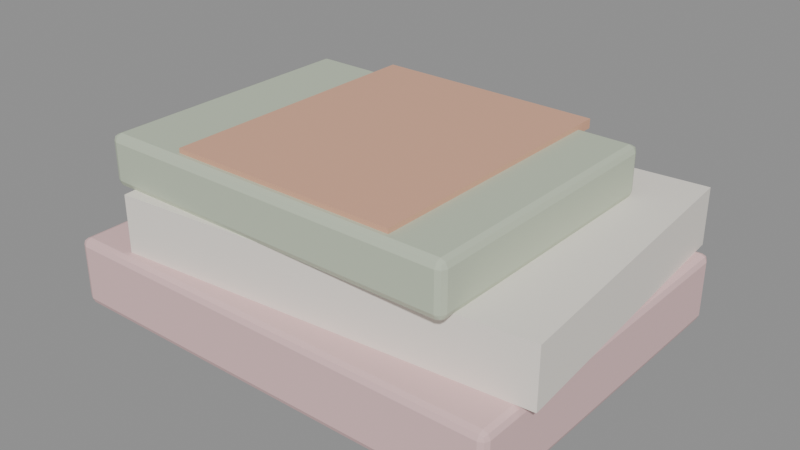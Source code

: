 # Source: MESA_MantaSala_v01.blend  (saved by Blender 4.2.66; exported with 4.5.12 LTS)
import bpy
from mathutils import Matrix  # noqa: F401  (used for matrix-valued properties, if any)

bpy.ops.wm.read_factory_settings(use_empty=True)
scene = bpy.context.scene
scene.name = 'Scene'

# ---- materials (node trees are filled in below, after node groups)
mat_polyroom_pbr = bpy.data.materials.new('Polyroom_PBR')

# ---- material node trees
mat_polyroom_pbr.use_nodes = True; mat_polyroom_pbr.node_tree.nodes.clear()
_N = mat_polyroom_pbr.node_tree.nodes; _L = mat_polyroom_pbr.node_tree.links
n0 = _N.new('ShaderNodeBsdfPrincipled'); n0.name = 'Principled BSDF'; n0.location = (10, 300)
n1 = _N.new('ShaderNodeOutputMaterial'); n1.name = 'Material Output'; n1.location = (300, 300)
n2 = _N.new('ShaderNodeVertexColor'); n2.name = 'Color Attribute'; n2.location = (0, 0)
n2.layer_name = 'Color'
_L.new(n0.outputs[0], n1.inputs[0])
_L.new(n2.outputs[0], n0.inputs[0])
n1.is_active_output = True

# ---- meshes
me_mesa_mantasala_dobra1_mesh = bpy.data.meshes.new('MESA_MantaSala_Dobra1_Mesh')
me_mesa_mantasala_dobra1_mesh.from_pydata([(-0.194, -0.144, 0.0), (-0.194, -0.15, 0.006), (-0.2, -0.144, 0.006), (-0.194, -0.1482, 0.001757), (-0.1975, -0.1475, 0.002536), (-0.1982, -0.1482, 0.006), (-0.1982, -0.144, 0.001757), (-0.194, -0.15, 0.054), (-0.194, -0.144, 0.06), (-0.2, -0.144, 0.054), (-0.194, -0.1482, 0.05824), (-0.1975, -0.1475, 0.05746), (-0.1982, -0.144, 0.05824), (-0.1982, -0.1482, 0.054), (-0.194, 0.144, 0.0), (-0.2, 0.144, 0.006), (-0.194, 0.15, 0.006), (-0.1982, 0.144, 0.001757), (-0.1975, 0.1475, 0.002536), (-0.1982, 0.1482, 0.006), (-0.194, 0.1482, 0.001757), (-0.194, 0.144, 0.06), (-0.194, 0.15, 0.054), (-0.2, 0.144, 0.054), (-0.194, 0.1482, 0.05824), (-0.1975, 0.1475, 0.05746), (-0.1982, 0.1482, 0.054), (-0.1982, 0.144, 0.05824), (0.194, -0.144, 0.0), (0.2, -0.144, 0.006), (0.194, -0.15, 0.006), (0.1982, -0.144, 0.001757), (0.1975, -0.1475, 0.002536), (0.1982, -0.1482, 0.006), (0.194, -0.1482, 0.001757), (0.194, -0.144, 0.06), (0.194, -0.15, 0.054), (0.2, -0.144, 0.054), (0.194, -0.1482, 0.05824), (0.1975, -0.1475, 0.05746), (0.1982, -0.1482, 0.054), (0.1982, -0.144, 0.05824), (0.194, 0.144, 0.0), (0.194, 0.15, 0.006), (0.2, 0.144, 0.006), (0.194, 0.1482, 0.001757), (0.1975, 0.1475, 0.002536), (0.1982, 0.1482, 0.006), (0.1982, 0.144, 0.001757), (0.194, 0.144, 0.06), (0.2, 0.144, 0.054), (0.194, 0.15, 0.054), (0.1982, 0.144, 0.05824), (0.1975, 0.1475, 0.05746), (0.1982, 0.1482, 0.054), (0.194, 0.1482, 0.05824)], [], [(30, 36, 7, 1), (44, 50, 37, 29), (49, 21, 8, 35), (2, 9, 23, 15), (16, 22, 51, 43), (0, 3, 4, 6), (1, 5, 4, 3), (2, 6, 4, 5), (7, 10, 11, 13), (8, 12, 11, 10), (9, 13, 11, 12), (14, 17, 18, 20), (15, 19, 18, 17), (16, 20, 18, 19), (21, 24, 25, 27), (22, 26, 25, 24), (23, 27, 25, 26), (28, 31, 32, 34), (29, 33, 32, 31), (30, 34, 32, 33), (35, 38, 39, 41), (36, 40, 39, 38), (37, 41, 39, 40), (42, 45, 46, 48), (43, 47, 46, 45), (44, 48, 46, 47), (49, 52, 53, 55), (50, 54, 53, 52), (51, 55, 53, 54), (14, 0, 6, 17), (17, 6, 2, 15), (1, 7, 13, 5), (5, 13, 9, 2), (8, 21, 27, 12), (12, 27, 23, 9), (22, 16, 19, 26), (26, 19, 15, 23), (42, 14, 20, 45), (45, 20, 16, 43), (21, 49, 55, 24), (24, 55, 51, 22), (50, 44, 47, 54), (54, 47, 43, 51), (28, 42, 48, 31), (31, 48, 44, 29), (49, 35, 41, 52), (52, 41, 37, 50), (36, 30, 33, 40), (40, 33, 29, 37), (0, 28, 34, 3), (3, 34, 30, 1), (35, 8, 10, 38), (38, 10, 7, 36), (14, 42, 28, 0)])
_uv = me_mesa_mantasala_dobra1_mesh.uv_layers.new(name='UVMap')
_uv.uv.foreach_set('vector', [0.4, 0.7537, 0.6, 0.7537, 0.6, 0.9963, 0.4, 0.9962, 0.4, 0.505, 0.6, 0.505, 0.6, 0.745, 0.4, 0.745, 0.6287, 0.505, 0.8713, 0.505, 0.8713, 0.745, 0.6288, 0.745, 0.4, 0.005, 0.6, 0.005, 0.6, 0.245, 0.4, 0.245, 0.4, 0.2537, 0.6, 0.2537, 0.6, 0.4963, 0.4, 0.4962, 0.1287, 0.745, 0.1288, 0.75, 0.1266, 0.75, 0.125, 0.745, 0.4, 0.9962, 0.4, 1.0, 0.3856, 1.0, 0.375, 0.9963, 0.4, 0.005, 0.375, 0.005, 0.375, 0.002113, 0.4, 0.0, 0.6, 0.9963, 0.625, 0.9962, 0.625, 0.9984, 0.6, 1.0, 0.8713, 0.745, 0.875, 0.745, 0.875, 0.7479, 0.8712, 0.75, 0.6, 0.005, 0.6, 0.0, 0.6144, 0.0, 0.625, 0.005, 0.1288, 0.505, 0.125, 0.505, 0.125, 0.5021, 0.1288, 0.5, 0.4, 0.245, 0.4, 0.25, 0.3856, 0.25, 0.375, 0.245, 0.4, 0.2537, 0.375, 0.2538, 0.375, 0.2516, 0.4, 0.25, 0.8713, 0.505, 0.8712, 0.5, 0.8734, 0.5, 0.875, 0.505, 0.6, 0.2537, 0.6, 0.25, 0.6144, 0.25, 0.625, 0.2537, 0.6, 0.245, 0.625, 0.245, 0.625, 0.2479, 0.6, 0.25, 0.3713, 0.745, 0.375, 0.745, 0.3785, 0.7498, 0.3713, 0.75, 0.4, 0.745, 0.4, 0.75, 0.3785, 0.7498, 0.375, 0.745, 0.4, 0.7537, 0.375, 0.7538, 0.3785, 0.7498, 0.4, 0.75, 0.6288, 0.745, 0.6288, 0.75, 0.622, 0.7493, 0.625, 0.745, 0.6, 0.7537, 0.6, 0.75, 0.622, 0.7493, 0.625, 0.7537, 0.6, 0.745, 0.625, 0.745, 0.622, 0.7493, 0.6, 0.75, 0.3713, 0.505, 0.3713, 0.5, 0.378, 0.5007, 0.375, 0.505, 0.4, 0.4962, 0.4, 0.5, 0.378, 0.5007, 0.375, 0.4963, 0.4, 0.505, 0.375, 0.505, 0.378, 0.5007, 0.4, 0.5, 0.6287, 0.505, 0.625, 0.505, 0.6215, 0.5002, 0.6287, 0.5, 0.6, 0.505, 0.6, 0.5, 0.6215, 0.5002, 0.625, 0.505, 0.6, 0.4963, 0.625, 0.4962, 0.6215, 0.5002, 0.6, 0.5, 0.1288, 0.505, 0.1287, 0.745, 0.125, 0.745, 0.125, 0.505, 0.375, 0.245, 0.375, 0.005, 0.4, 0.005, 0.4, 0.245, 0.4, 0.9962, 0.6, 0.9963, 0.6, 1.0, 0.4, 1.0, 0.4, 0.0, 0.6, 0.0, 0.6, 0.005, 0.4, 0.005, 0.8713, 0.745, 0.8713, 0.505, 0.875, 0.505, 0.875, 0.745, 0.625, 0.005, 0.625, 0.245, 0.6, 0.245, 0.6, 0.005, 0.6, 0.2537, 0.4, 0.2537, 0.4, 0.25, 0.6, 0.25, 0.6, 0.25, 0.4, 0.25, 0.4, 0.245, 0.6, 0.245, 0.3713, 0.505, 0.1288, 0.505, 0.1288, 0.5, 0.3713, 0.5, 0.375, 0.4963, 0.375, 0.2538, 0.4, 0.2537, 0.4, 0.4962, 0.8713, 0.505, 0.6287, 0.505, 0.6287, 0.5, 0.8712, 0.5, 0.625, 0.2537, 0.625, 0.4962, 0.6, 0.4963, 0.6, 0.2537, 0.6, 0.505, 0.4, 0.505, 0.4, 0.5, 0.6, 0.5, 0.6, 0.5, 0.4, 0.5, 0.4, 0.4962, 0.6, 0.4963, 0.3713, 0.745, 0.3713, 0.505, 0.375, 0.505, 0.375, 0.745, 0.375, 0.745, 0.375, 0.505, 0.4, 0.505, 0.4, 0.745, 0.6287, 0.505, 0.6288, 0.745, 0.625, 0.745, 0.625, 0.505, 0.625, 0.505, 0.625, 0.745, 0.6, 0.745, 0.6, 0.505, 0.6, 0.7537, 0.4, 0.7537, 0.4, 0.75, 0.6, 0.75, 0.6, 0.75, 0.4, 0.75, 0.4, 0.745, 0.6, 0.745, 0.1287, 0.745, 0.3713, 0.745, 0.3713, 0.75, 0.1288, 0.75, 0.375, 0.9963, 0.375, 0.7538, 0.4, 0.7537, 0.4, 0.9962, 0.6288, 0.745, 0.8713, 0.745, 0.8712, 0.75, 0.6288, 0.75, 0.625, 0.7537, 0.625, 0.9962, 0.6, 0.9963, 0.6, 0.7537, 0.1288, 0.505, 0.3713, 0.505, 0.3713, 0.745, 0.1287, 0.745])
_ca = me_mesa_mantasala_dobra1_mesh.color_attributes.new('Color', 'FLOAT_COLOR', 'POINT')
_ca.data.foreach_set('color', [0.82, 0.55, 0.55, 1.0, 0.82, 0.55, 0.55, 1.0, 0.82, 0.55, 0.55, 1.0, 0.82, 0.55, 0.55, 1.0, 0.82, 0.55, 0.55, 1.0, 0.82, 0.55, 0.55, 1.0, 0.82, 0.55, 0.55, 1.0, 0.82, 0.55, 0.55, 1.0, 0.82, 0.55, 0.55, 1.0, 0.82, 0.55, 0.55, 1.0, 0.82, 0.55, 0.55, 1.0, 0.82, 0.55, 0.55, 1.0, 0.82, 0.55, 0.55, 1.0, 0.82, 0.55, 0.55, 1.0, 0.82, 0.55, 0.55, 1.0, 0.82, 0.55, 0.55, 1.0, 0.82, 0.55, 0.55, 1.0, 0.82, 0.55, 0.55, 1.0, 0.82, 0.55, 0.55, 1.0, 0.82, 0.55, 0.55, 1.0, 0.82, 0.55, 0.55, 1.0, 0.82, 0.55, 0.55, 1.0, 0.82, 0.55, 0.55, 1.0, 0.82, 0.55, 0.55, 1.0, 0.82, 0.55, 0.55, 1.0, 0.82, 0.55, 0.55, 1.0, 0.82, 0.55, 0.55, 1.0, 0.82, 0.55, 0.55, 1.0, 0.82, 0.55, 0.55, 1.0, 0.82, 0.55, 0.55, 1.0, 0.82, 0.55, 0.55, 1.0, 0.82, 0.55, 0.55, 1.0, 0.82, 0.55, 0.55, 1.0, 0.82, 0.55, 0.55, 1.0, 0.82, 0.55, 0.55, 1.0, 0.82, 0.55, 0.55, 1.0, 0.82, 0.55, 0.55, 1.0, 0.82, 0.55, 0.55, 1.0, 0.82, 0.55, 0.55, 1.0, 0.82, 0.55, 0.55, 1.0, 0.82, 0.55, 0.55, 1.0, 0.82, 0.55, 0.55, 1.0, 0.82, 0.55, 0.55, 1.0, 0.82, 0.55, 0.55, 1.0, 0.82, 0.55, 0.55, 1.0, 0.82, 0.55, 0.55, 1.0, 0.82, 0.55, 0.55, 1.0, 0.82, 0.55, 0.55, 1.0, 0.82, 0.55, 0.55, 1.0, 0.82, 0.55, 0.55, 1.0, 0.82, 0.55, 0.55, 1.0, 0.82, 0.55, 0.55, 1.0, 0.82, 0.55, 0.55, 1.0, 0.82, 0.55, 0.55, 1.0, 0.82, 0.55, 0.55, 1.0, 0.82, 0.55, 0.55, 1.0])
me_mesa_mantasala_dobra1_mesh.materials.append(mat_polyroom_pbr)
me_mesa_mantasala_dobra1_mesh.update()
me_mesa_mantasala_dobra2_mesh = bpy.data.meshes.new('MESA_MantaSala_Dobra2_Mesh')
me_mesa_mantasala_dobra2_mesh.from_pydata([(-0.1486, -0.139, 0.06), (-0.1486, -0.139, 0.11), (-0.1702, 0.1302, 0.06), (-0.1702, 0.1302, 0.11), (0.2102, -0.1102, 0.06), (0.2102, -0.1102, 0.11), (0.1886, 0.159, 0.06), (0.1886, 0.159, 0.11)], [], [(0, 1, 3, 2), (2, 3, 7, 6), (6, 7, 5, 4), (4, 5, 1, 0), (2, 6, 4, 0), (7, 3, 1, 5)])
_uv = me_mesa_mantasala_dobra2_mesh.uv_layers.new(name='UVMap')
_uv.uv.foreach_set('vector', [0.375, 0.0, 0.625, 0.0, 0.625, 0.25, 0.375, 0.25, 0.375, 0.25, 0.625, 0.25, 0.625, 0.5, 0.375, 0.5, 0.375, 0.5, 0.625, 0.5, 0.625, 0.75, 0.375, 0.75, 0.375, 0.75, 0.625, 0.75, 0.625, 1.0, 0.375, 1.0, 0.125, 0.5, 0.375, 0.5, 0.375, 0.75, 0.125, 0.75, 0.625, 0.5, 0.875, 0.5, 0.875, 0.75, 0.625, 0.75])
_ca = me_mesa_mantasala_dobra2_mesh.color_attributes.new('Color', 'FLOAT_COLOR', 'POINT')
_ca.data.foreach_set('color', [0.93, 0.88, 0.8, 1.0, 0.93, 0.88, 0.8, 1.0, 0.93, 0.88, 0.8, 1.0, 0.93, 0.88, 0.8, 1.0, 0.93, 0.88, 0.8, 1.0, 0.93, 0.88, 0.8, 1.0, 0.93, 0.88, 0.8, 1.0, 0.93, 0.88, 0.8, 1.0])
me_mesa_mantasala_dobra2_mesh.materials.append(mat_polyroom_pbr)
me_mesa_mantasala_dobra2_mesh.update()
me_mesa_mantasala_dobra3_mesh = bpy.data.meshes.new('MESA_MantaSala_Dobra3_Mesh')
me_mesa_mantasala_dobra3_mesh.from_pydata([(-0.164, -0.124, 0.108), (-0.164, -0.13, 0.114), (-0.17, -0.124, 0.114), (-0.164, -0.1282, 0.1098), (-0.1675, -0.1275, 0.1105), (-0.1682, -0.1282, 0.114), (-0.1682, -0.124, 0.1098), (-0.164, -0.13, 0.146), (-0.164, -0.124, 0.152), (-0.17, -0.124, 0.146), (-0.164, -0.1282, 0.1502), (-0.1675, -0.1275, 0.1495), (-0.1682, -0.124, 0.1502), (-0.1682, -0.1282, 0.146), (-0.164, 0.104, 0.108), (-0.17, 0.104, 0.114), (-0.164, 0.11, 0.114), (-0.1682, 0.104, 0.1098), (-0.1675, 0.1075, 0.1105), (-0.1682, 0.1082, 0.114), (-0.164, 0.1082, 0.1098), (-0.164, 0.104, 0.152), (-0.164, 0.11, 0.146), (-0.17, 0.104, 0.146), (-0.164, 0.1082, 0.1502), (-0.1675, 0.1075, 0.1495), (-0.1682, 0.1082, 0.146), (-0.1682, 0.104, 0.1502), (0.144, -0.124, 0.108), (0.15, -0.124, 0.114), (0.144, -0.13, 0.114), (0.1482, -0.124, 0.1098), (0.1475, -0.1275, 0.1105), (0.1482, -0.1282, 0.114), (0.144, -0.1282, 0.1098), (0.144, -0.124, 0.152), (0.144, -0.13, 0.146), (0.15, -0.124, 0.146), (0.144, -0.1282, 0.1502), (0.1475, -0.1275, 0.1495), (0.1482, -0.1282, 0.146), (0.1482, -0.124, 0.1502), (0.144, 0.104, 0.108), (0.144, 0.11, 0.114), (0.15, 0.104, 0.114), (0.144, 0.1082, 0.1098), (0.1475, 0.1075, 0.1105), (0.1482, 0.1082, 0.114), (0.1482, 0.104, 0.1098), (0.144, 0.104, 0.152), (0.15, 0.104, 0.146), (0.144, 0.11, 0.146), (0.1482, 0.104, 0.1502), (0.1475, 0.1075, 0.1495), (0.1482, 0.1082, 0.146), (0.144, 0.1082, 0.1502)], [], [(30, 36, 7, 1), (44, 50, 37, 29), (49, 21, 8, 35), (2, 9, 23, 15), (16, 22, 51, 43), (0, 3, 4, 6), (1, 5, 4, 3), (2, 6, 4, 5), (7, 10, 11, 13), (8, 12, 11, 10), (9, 13, 11, 12), (14, 17, 18, 20), (15, 19, 18, 17), (16, 20, 18, 19), (21, 24, 25, 27), (22, 26, 25, 24), (23, 27, 25, 26), (28, 31, 32, 34), (29, 33, 32, 31), (30, 34, 32, 33), (35, 38, 39, 41), (36, 40, 39, 38), (37, 41, 39, 40), (42, 45, 46, 48), (43, 47, 46, 45), (44, 48, 46, 47), (49, 52, 53, 55), (50, 54, 53, 52), (51, 55, 53, 54), (14, 0, 6, 17), (17, 6, 2, 15), (1, 7, 13, 5), (5, 13, 9, 2), (8, 21, 27, 12), (12, 27, 23, 9), (22, 16, 19, 26), (26, 19, 15, 23), (42, 14, 20, 45), (45, 20, 16, 43), (21, 49, 55, 24), (24, 55, 51, 22), (50, 44, 47, 54), (54, 47, 43, 51), (28, 42, 48, 31), (31, 48, 44, 29), (49, 35, 41, 52), (52, 41, 37, 50), (36, 30, 33, 40), (40, 33, 29, 37), (0, 28, 34, 3), (3, 34, 30, 1), (35, 8, 10, 38), (38, 10, 7, 36), (14, 42, 28, 0)])
_uv = me_mesa_mantasala_dobra3_mesh.uv_layers.new(name='UVMap')
_uv.uv.foreach_set('vector', [0.4091, 0.7547, 0.5909, 0.7547, 0.5909, 0.9953, 0.4091, 0.9953, 0.4091, 0.5063, 0.5909, 0.5063, 0.5909, 0.7437, 0.4091, 0.7437, 0.6297, 0.5063, 0.8703, 0.5063, 0.8703, 0.7437, 0.6297, 0.7438, 0.4091, 0.00625, 0.5909, 0.00625, 0.5909, 0.2438, 0.4091, 0.2438, 0.4091, 0.2547, 0.5909, 0.2547, 0.5909, 0.4953, 0.4091, 0.4953, 0.1297, 0.7438, 0.1297, 0.75, 0.127, 0.75, 0.125, 0.7438, 0.4091, 0.9953, 0.4091, 1.0, 0.3894, 1.0, 0.375, 0.9953, 0.4091, 0.00625, 0.375, 0.00625, 0.375, 0.002642, 0.4091, 0.0, 0.5909, 0.9953, 0.625, 0.9953, 0.625, 0.998, 0.5909, 1.0, 0.8703, 0.7437, 0.875, 0.7437, 0.875, 0.7474, 0.8703, 0.75, 0.5909, 0.00625, 0.5909, 0.0, 0.6106, 0.0, 0.625, 0.00625, 0.1297, 0.5063, 0.125, 0.5063, 0.125, 0.5026, 0.1297, 0.5, 0.4091, 0.2438, 0.4091, 0.25, 0.3894, 0.25, 0.375, 0.2438, 0.4091, 0.2547, 0.375, 0.2547, 0.375, 0.252, 0.4091, 0.25, 0.8703, 0.5063, 0.8703, 0.5, 0.873, 0.5, 0.875, 0.5063, 0.5909, 0.2547, 0.5909, 0.25, 0.6106, 0.25, 0.625, 0.2547, 0.5909, 0.2438, 0.625, 0.2438, 0.625, 0.2474, 0.5909, 0.25, 0.3703, 0.7437, 0.375, 0.7438, 0.3798, 0.7498, 0.3703, 0.75, 0.4091, 0.7437, 0.4091, 0.75, 0.3798, 0.7498, 0.375, 0.7438, 0.4091, 0.7547, 0.375, 0.7547, 0.3798, 0.7498, 0.4091, 0.75, 0.6297, 0.7438, 0.6297, 0.75, 0.6209, 0.7491, 0.625, 0.7438, 0.5909, 0.7547, 0.5909, 0.75, 0.6209, 0.7491, 0.625, 0.7547, 0.5909, 0.7437, 0.625, 0.7438, 0.6209, 0.7491, 0.5909, 0.75, 0.3703, 0.5063, 0.3703, 0.5, 0.3791, 0.5009, 0.375, 0.5063, 0.4091, 0.4953, 0.4091, 0.5, 0.3791, 0.5009, 0.375, 0.4953, 0.4091, 0.5063, 0.375, 0.5063, 0.3791, 0.5009, 0.4091, 0.5, 0.6297, 0.5063, 0.625, 0.5063, 0.6202, 0.5002, 0.6297, 0.5, 0.5909, 0.5063, 0.5909, 0.5, 0.6202, 0.5002, 0.625, 0.5063, 0.5909, 0.4953, 0.625, 0.4953, 0.6202, 0.5002, 0.5909, 0.5, 0.1297, 0.5063, 0.1297, 0.7438, 0.125, 0.7438, 0.125, 0.5063, 0.375, 0.2438, 0.375, 0.00625, 0.4091, 0.00625, 0.4091, 0.2438, 0.4091, 0.9953, 0.5909, 0.9953, 0.5909, 1.0, 0.4091, 1.0, 0.4091, 0.0, 0.5909, 0.0, 0.5909, 0.00625, 0.4091, 0.00625, 0.8703, 0.7437, 0.8703, 0.5063, 0.875, 0.5063, 0.875, 0.7437, 0.625, 0.00625, 0.625, 0.2438, 0.5909, 0.2438, 0.5909, 0.00625, 0.5909, 0.2547, 0.4091, 0.2547, 0.4091, 0.25, 0.5909, 0.25, 0.5909, 0.25, 0.4091, 0.25, 0.4091, 0.2438, 0.5909, 0.2438, 0.3703, 0.5063, 0.1297, 0.5063, 0.1297, 0.5, 0.3703, 0.5, 0.375, 0.4953, 0.375, 0.2547, 0.4091, 0.2547, 0.4091, 0.4953, 0.8703, 0.5063, 0.6297, 0.5063, 0.6297, 0.5, 0.8703, 0.5, 0.625, 0.2547, 0.625, 0.4953, 0.5909, 0.4953, 0.5909, 0.2547, 0.5909, 0.5063, 0.4091, 0.5063, 0.4091, 0.5, 0.5909, 0.5, 0.5909, 0.5, 0.4091, 0.5, 0.4091, 0.4953, 0.5909, 0.4953, 0.3703, 0.7437, 0.3703, 0.5063, 0.375, 0.5063, 0.375, 0.7438, 0.375, 0.7438, 0.375, 0.5063, 0.4091, 0.5063, 0.4091, 0.7437, 0.6297, 0.5063, 0.6297, 0.7438, 0.625, 0.7438, 0.625, 0.5063, 0.625, 0.5063, 0.625, 0.7438, 0.5909, 0.7437, 0.5909, 0.5063, 0.5909, 0.7547, 0.4091, 0.7547, 0.4091, 0.75, 0.5909, 0.75, 0.5909, 0.75, 0.4091, 0.75, 0.4091, 0.7437, 0.5909, 0.7437, 0.1297, 0.7438, 0.3703, 0.7437, 0.3703, 0.75, 0.1297, 0.75, 0.375, 0.9953, 0.375, 0.7547, 0.4091, 0.7547, 0.4091, 0.9953, 0.6297, 0.7438, 0.8703, 0.7437, 0.8703, 0.75, 0.6297, 0.75, 0.625, 0.7547, 0.625, 0.9953, 0.5909, 0.9953, 0.5909, 0.7547, 0.1297, 0.5063, 0.3703, 0.5063, 0.3703, 0.7437, 0.1297, 0.7438])
_ca = me_mesa_mantasala_dobra3_mesh.color_attributes.new('Color', 'FLOAT_COLOR', 'POINT')
_ca.data.foreach_set('color', [0.55, 0.62, 0.48, 1.0, 0.55, 0.62, 0.48, 1.0, 0.55, 0.62, 0.48, 1.0, 0.55, 0.62, 0.48, 1.0, 0.55, 0.62, 0.48, 1.0, 0.55, 0.62, 0.48, 1.0, 0.55, 0.62, 0.48, 1.0, 0.55, 0.62, 0.48, 1.0, 0.55, 0.62, 0.48, 1.0, 0.55, 0.62, 0.48, 1.0, 0.55, 0.62, 0.48, 1.0, 0.55, 0.62, 0.48, 1.0, 0.55, 0.62, 0.48, 1.0, 0.55, 0.62, 0.48, 1.0, 0.55, 0.62, 0.48, 1.0, 0.55, 0.62, 0.48, 1.0, 0.55, 0.62, 0.48, 1.0, 0.55, 0.62, 0.48, 1.0, 0.55, 0.62, 0.48, 1.0, 0.55, 0.62, 0.48, 1.0, 0.55, 0.62, 0.48, 1.0, 0.55, 0.62, 0.48, 1.0, 0.55, 0.62, 0.48, 1.0, 0.55, 0.62, 0.48, 1.0, 0.55, 0.62, 0.48, 1.0, 0.55, 0.62, 0.48, 1.0, 0.55, 0.62, 0.48, 1.0, 0.55, 0.62, 0.48, 1.0, 0.55, 0.62, 0.48, 1.0, 0.55, 0.62, 0.48, 1.0, 0.55, 0.62, 0.48, 1.0, 0.55, 0.62, 0.48, 1.0, 0.55, 0.62, 0.48, 1.0, 0.55, 0.62, 0.48, 1.0, 0.55, 0.62, 0.48, 1.0, 0.55, 0.62, 0.48, 1.0, 0.55, 0.62, 0.48, 1.0, 0.55, 0.62, 0.48, 1.0, 0.55, 0.62, 0.48, 1.0, 0.55, 0.62, 0.48, 1.0, 0.55, 0.62, 0.48, 1.0, 0.55, 0.62, 0.48, 1.0, 0.55, 0.62, 0.48, 1.0, 0.55, 0.62, 0.48, 1.0, 0.55, 0.62, 0.48, 1.0, 0.55, 0.62, 0.48, 1.0, 0.55, 0.62, 0.48, 1.0, 0.55, 0.62, 0.48, 1.0, 0.55, 0.62, 0.48, 1.0, 0.55, 0.62, 0.48, 1.0, 0.55, 0.62, 0.48, 1.0, 0.55, 0.62, 0.48, 1.0, 0.55, 0.62, 0.48, 1.0, 0.55, 0.62, 0.48, 1.0, 0.55, 0.62, 0.48, 1.0, 0.55, 0.62, 0.48, 1.0])
me_mesa_mantasala_dobra3_mesh.materials.append(mat_polyroom_pbr)
me_mesa_mantasala_dobra3_mesh.update()
me_mesa_mantasala_faixa_mesh = bpy.data.meshes.new('MESA_MantaSala_Faixa_Mesh')
me_mesa_mantasala_faixa_mesh.from_pydata([(-0.1, -0.121, 0.148), (-0.1, -0.121, 0.156), (-0.1, 0.121, 0.148), (-0.1, 0.121, 0.156), (0.1, -0.121, 0.148), (0.1, -0.121, 0.156), (0.1, 0.121, 0.148), (0.1, 0.121, 0.156)], [], [(0, 1, 3, 2), (2, 3, 7, 6), (6, 7, 5, 4), (4, 5, 1, 0), (2, 6, 4, 0), (7, 3, 1, 5)])
_uv = me_mesa_mantasala_faixa_mesh.uv_layers.new(name='UVMap')
_uv.uv.foreach_set('vector', [0.375, 0.0, 0.625, 0.0, 0.625, 0.25, 0.375, 0.25, 0.375, 0.25, 0.625, 0.25, 0.625, 0.5, 0.375, 0.5, 0.375, 0.5, 0.625, 0.5, 0.625, 0.75, 0.375, 0.75, 0.375, 0.75, 0.625, 0.75, 0.625, 1.0, 0.375, 1.0, 0.125, 0.5, 0.375, 0.5, 0.375, 0.75, 0.125, 0.75, 0.625, 0.5, 0.875, 0.5, 0.875, 0.75, 0.625, 0.75])
_ca = me_mesa_mantasala_faixa_mesh.color_attributes.new('Color', 'FLOAT_COLOR', 'POINT')
_ca.data.foreach_set('color', [0.76, 0.42, 0.28, 1.0, 0.76, 0.42, 0.28, 1.0, 0.76, 0.42, 0.28, 1.0, 0.76, 0.42, 0.28, 1.0, 0.76, 0.42, 0.28, 1.0, 0.76, 0.42, 0.28, 1.0, 0.76, 0.42, 0.28, 1.0, 0.76, 0.42, 0.28, 1.0])
me_mesa_mantasala_faixa_mesh.materials.append(mat_polyroom_pbr)
me_mesa_mantasala_faixa_mesh.update()

# ---- objects
ob_mesa_mantasala_dobra1 = bpy.data.objects.new('MESA_MantaSala_Dobra1', me_mesa_mantasala_dobra1_mesh)
ob_mesa_mantasala_dobra2 = bpy.data.objects.new('MESA_MantaSala_Dobra2', me_mesa_mantasala_dobra2_mesh)
ob_mesa_mantasala_dobra3 = bpy.data.objects.new('MESA_MantaSala_Dobra3', me_mesa_mantasala_dobra3_mesh)
ob_mesa_mantasala_faixa = bpy.data.objects.new('MESA_MantaSala_Faixa', me_mesa_mantasala_faixa_mesh)

# ---- transforms, parenting, visibility, modifiers, constraints
ob_mesa_mantasala_dobra1.location = (0.0, 0.0, 0.0)
ob_mesa_mantasala_dobra2.location = (0.0, 0.0, 0.0)
ob_mesa_mantasala_dobra3.location = (0.0, 0.0, 0.0)
ob_mesa_mantasala_faixa.location = (0.0, 0.0, 0.0)

# ---- collection membership
scene.collection.objects.link(ob_mesa_mantasala_dobra1)
scene.collection.objects.link(ob_mesa_mantasala_dobra2)
scene.collection.objects.link(ob_mesa_mantasala_dobra3)
scene.collection.objects.link(ob_mesa_mantasala_faixa)

# ---- scene / render settings (as saved in the file)
scene.frame_start = 1; scene.frame_end = 250; scene.frame_set(1)
scene.render.engine = 'BLENDER_EEVEE_NEXT'
bpy.context.view_layer.update()

# ---- added for rendering (the .blend has no active camera and no usable light): camera, sun + grey world if the file has none
cam_auto = bpy.data.cameras.new('AutoCamera')
cam_auto.lens = 50.0
cam_auto.sensor_width = 36.0
cam_auto.clip_end = 1000.0
ob_auto_camera = bpy.data.objects.new('AutoCamera', cam_auto)
scene.collection.objects.link(ob_auto_camera)
ob_auto_camera.location = (0.501688, -0.591421, 0.475265)
ob_auto_camera.rotation_euler = (1.09748, -7.21219e-08, 0.694738)
scene.camera = ob_auto_camera
light_auto_sun = bpy.data.lights.new('AutoSun', 'SUN')
light_auto_sun.energy = 3.0
light_auto_sun.angle = 0.0523599
ob_auto_sun = bpy.data.objects.new('AutoSun', light_auto_sun)
scene.collection.objects.link(ob_auto_sun)
ob_auto_sun.rotation_euler = (0.872665, 0.174533, 0.523599)
if scene.world is None:
    world_auto = bpy.data.worlds.new('AutoWorld')
    world_auto.color = (0.3, 0.3, 0.3)
    scene.world = world_auto
bpy.context.view_layer.update()
